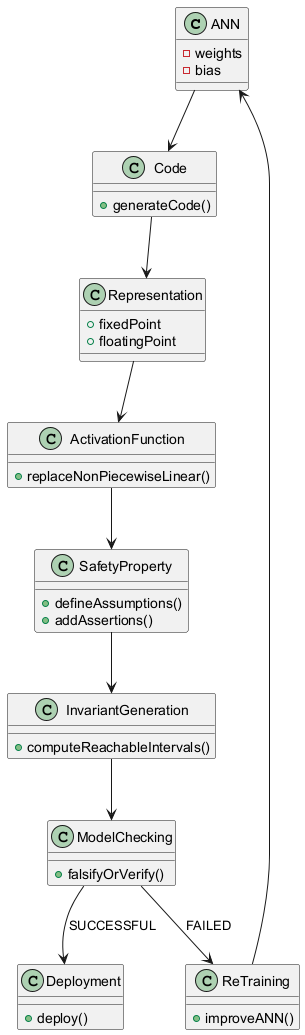

The diagram above was rendered by PlantUML. Its source (embedded in the PNG):
@startuml
class ANN {
  - weights
  - bias
}
class Code {
  + generateCode()
}
class Representation {
  + fixedPoint
  + floatingPoint
}
class ActivationFunction {
  + replaceNonPiecewiseLinear()
}
class SafetyProperty {
  + defineAssumptions()
  + addAssertions()
}
class InvariantGeneration {
  + computeReachableIntervals()
}
class ModelChecking {
  + falsifyOrVerify()
}
class ReTraining {
  + improveANN()
}
class Deployment {
  + deploy()
}
ANN --> Code
Code --> Representation
Representation --> ActivationFunction
ActivationFunction --> SafetyProperty
SafetyProperty --> InvariantGeneration
InvariantGeneration --> ModelChecking
ModelChecking --> ReTraining : FAILED
ModelChecking --> Deployment : SUCCESSFUL
ReTraining --> ANN
@enduml